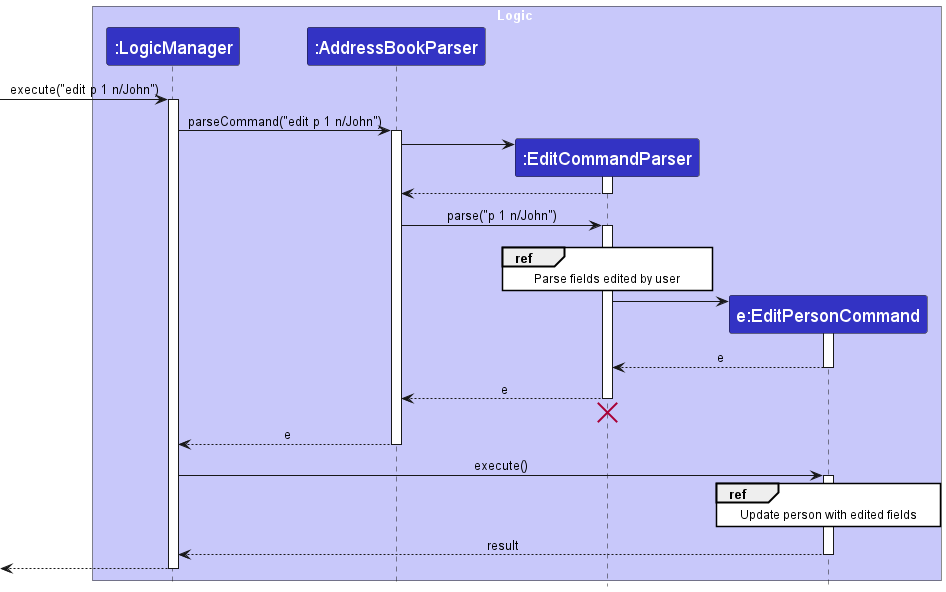

The diagram above was rendered by PlantUML. Its source (embedded in the PNG):
@startuml
!include style.puml
skinparam ArrowFontStyle plain
skinparam sequenceReferenceBackgroundColor white

box Logic LOGIC_COLOR_T1
participant ":LogicManager" as LogicManager LOGIC_COLOR
participant ":AddressBookParser" as AddressBookParser LOGIC_COLOR
participant ":EditCommandParser" as EditCommandParser LOGIC_COLOR
participant "e:EditPersonCommand" as EditPersonCommand LOGIC_COLOR
end box

[-> LogicManager : execute("edit p 1 n/John")
activate LogicManager

LogicManager -> AddressBookParser : parseCommand("edit p 1 n/John")
activate AddressBookParser

create EditCommandParser
AddressBookParser -> EditCommandParser
activate EditCommandParser

EditCommandParser --> AddressBookParser
deactivate EditCommandParser

AddressBookParser -> EditCommandParser : parse("p 1 n/John")
activate EditCommandParser

'Hidden arrow to space out the call to parseIndexToEdit() and the ref frame.
EditCommandParser -[hidden]-> AddressBookParser

ref over EditCommandParser
Parse fields edited by user
end ref

create EditPersonCommand
EditCommandParser -> EditPersonCommand
activate EditPersonCommand

EditPersonCommand --> EditCommandParser : e
deactivate EditPersonCommand

EditCommandParser --> AddressBookParser : e
deactivate EditCommandParser
'Hidden arrow to position the destroy marker below the end of the activation bar.
EditCommandParser -[hidden]-> AddressBookParser
destroy EditCommandParser

AddressBookParser --> LogicManager : e
deactivate AddressBookParser

LogicManager -> EditPersonCommand : execute()
activate EditPersonCommand

ref over EditPersonCommand
Update person with edited fields
end ref

EditPersonCommand --> LogicManager : result
deactivate EditPersonCommand

[<--LogicManager
deactivate LogicManager
@enduml